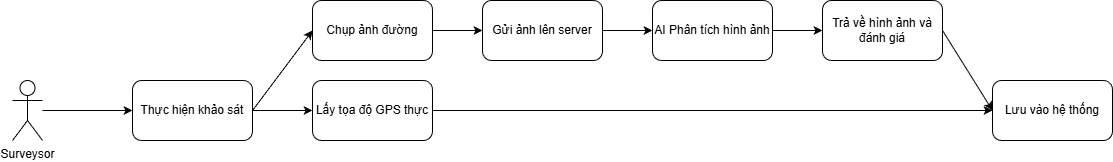

The diagram above was exported from draw.io. Its source (the exported page's mxGraphModel, read from the mxfile embedded in the PNG):
<mxGraphModel dx="1507" dy="660" grid="1" gridSize="10" guides="1" tooltips="1" connect="1" arrows="1" fold="1" page="1" pageScale="1" pageWidth="827" pageHeight="1169" math="0" shadow="0">
  <root>
    <mxCell id="0" />
    <mxCell id="1" parent="0" />
    <mxCell id="zoRmWnttPPd0hwnS5VxY-47" edge="1" parent="1" source="zoRmWnttPPd0hwnS5VxY-42" style="edgeStyle=orthogonalEdgeStyle;rounded=0;orthogonalLoop=1;jettySize=auto;html=1;entryX=0;entryY=0.5;entryDx=0;entryDy=0;" target="zoRmWnttPPd0hwnS5VxY-46">
      <mxGeometry relative="1" as="geometry" />
    </mxCell>
    <mxCell id="zoRmWnttPPd0hwnS5VxY-42" parent="1" style="shape=umlActor;verticalLabelPosition=bottom;verticalAlign=top;html=1;outlineConnect=0;" value="Surveysor" vertex="1">
      <mxGeometry height="60" width="30" x="160" y="260" as="geometry" />
    </mxCell>
    <mxCell id="zoRmWnttPPd0hwnS5VxY-50" edge="1" parent="1" source="zoRmWnttPPd0hwnS5VxY-46" style="edgeStyle=orthogonalEdgeStyle;rounded=0;orthogonalLoop=1;jettySize=auto;html=1;exitX=1;exitY=0.5;exitDx=0;exitDy=0;entryX=0;entryY=0.5;entryDx=0;entryDy=0;" target="zoRmWnttPPd0hwnS5VxY-49">
      <mxGeometry relative="1" as="geometry" />
    </mxCell>
    <mxCell id="zoRmWnttPPd0hwnS5VxY-46" parent="1" style="rounded=1;whiteSpace=wrap;html=1;" value="Thực hiện khảo sát" vertex="1">
      <mxGeometry height="60" width="120" x="280" y="260" as="geometry" />
    </mxCell>
    <mxCell id="zoRmWnttPPd0hwnS5VxY-54" edge="1" parent="1" source="zoRmWnttPPd0hwnS5VxY-48" style="edgeStyle=orthogonalEdgeStyle;rounded=0;orthogonalLoop=1;jettySize=auto;html=1;entryX=0;entryY=0.5;entryDx=0;entryDy=0;" target="zoRmWnttPPd0hwnS5VxY-53">
      <mxGeometry relative="1" as="geometry" />
    </mxCell>
    <mxCell id="zoRmWnttPPd0hwnS5VxY-48" parent="1" style="rounded=1;whiteSpace=wrap;html=1;" value="Chụp ảnh đường" vertex="1">
      <mxGeometry height="60" width="120" x="460" y="180" as="geometry" />
    </mxCell>
    <mxCell id="zoRmWnttPPd0hwnS5VxY-60" edge="1" parent="1" source="zoRmWnttPPd0hwnS5VxY-49" style="edgeStyle=orthogonalEdgeStyle;rounded=0;orthogonalLoop=1;jettySize=auto;html=1;exitX=1;exitY=0.5;exitDx=0;exitDy=0;entryX=0;entryY=0.5;entryDx=0;entryDy=0;" target="zoRmWnttPPd0hwnS5VxY-59">
      <mxGeometry relative="1" as="geometry" />
    </mxCell>
    <mxCell id="zoRmWnttPPd0hwnS5VxY-49" parent="1" style="rounded=1;whiteSpace=wrap;html=1;" value="Lấy tọa độ GPS thực" vertex="1">
      <mxGeometry height="60" width="120" x="460" y="260" as="geometry" />
    </mxCell>
    <mxCell id="zoRmWnttPPd0hwnS5VxY-52" edge="1" parent="1" source="zoRmWnttPPd0hwnS5VxY-46" style="endArrow=classic;html=1;rounded=0;entryX=0;entryY=0.5;entryDx=0;entryDy=0;exitX=1;exitY=0.5;exitDx=0;exitDy=0;" target="zoRmWnttPPd0hwnS5VxY-48" value="">
      <mxGeometry height="50" relative="1" width="50" as="geometry">
        <mxPoint x="250" y="380" as="sourcePoint" />
        <mxPoint x="300" y="330" as="targetPoint" />
      </mxGeometry>
    </mxCell>
    <mxCell id="zoRmWnttPPd0hwnS5VxY-57" edge="1" parent="1" source="zoRmWnttPPd0hwnS5VxY-53" style="edgeStyle=orthogonalEdgeStyle;rounded=0;orthogonalLoop=1;jettySize=auto;html=1;exitX=1;exitY=0.5;exitDx=0;exitDy=0;entryX=0;entryY=0.5;entryDx=0;entryDy=0;" target="zoRmWnttPPd0hwnS5VxY-55">
      <mxGeometry relative="1" as="geometry" />
    </mxCell>
    <mxCell id="zoRmWnttPPd0hwnS5VxY-53" parent="1" style="rounded=1;whiteSpace=wrap;html=1;" value="Gửi ảnh lên server" vertex="1">
      <mxGeometry height="60" width="120" x="630" y="180" as="geometry" />
    </mxCell>
    <mxCell id="zoRmWnttPPd0hwnS5VxY-58" edge="1" parent="1" source="zoRmWnttPPd0hwnS5VxY-55" style="edgeStyle=orthogonalEdgeStyle;rounded=0;orthogonalLoop=1;jettySize=auto;html=1;entryX=0;entryY=0.5;entryDx=0;entryDy=0;" target="zoRmWnttPPd0hwnS5VxY-56">
      <mxGeometry relative="1" as="geometry" />
    </mxCell>
    <mxCell id="zoRmWnttPPd0hwnS5VxY-55" parent="1" style="rounded=1;whiteSpace=wrap;html=1;" value="AI Phân tích hình ảnh" vertex="1">
      <mxGeometry height="60" width="120" x="800" y="180" as="geometry" />
    </mxCell>
    <mxCell id="zoRmWnttPPd0hwnS5VxY-56" parent="1" style="rounded=1;whiteSpace=wrap;html=1;" value="Trả về hình ảnh và đánh giá" vertex="1">
      <mxGeometry height="60" width="120" x="970" y="180" as="geometry" />
    </mxCell>
    <mxCell id="zoRmWnttPPd0hwnS5VxY-59" parent="1" style="rounded=1;whiteSpace=wrap;html=1;" value="Lưu vào hệ thống" vertex="1">
      <mxGeometry height="60" width="120" x="1140" y="260" as="geometry" />
    </mxCell>
    <mxCell id="zoRmWnttPPd0hwnS5VxY-61" edge="1" parent="1" source="zoRmWnttPPd0hwnS5VxY-56" style="endArrow=classic;html=1;rounded=0;entryX=0;entryY=0.5;entryDx=0;entryDy=0;exitX=1;exitY=0.5;exitDx=0;exitDy=0;" target="zoRmWnttPPd0hwnS5VxY-59" value="">
      <mxGeometry height="50" relative="1" width="50" as="geometry">
        <mxPoint x="580" y="380" as="sourcePoint" />
        <mxPoint x="630" y="330" as="targetPoint" />
      </mxGeometry>
    </mxCell>
  </root>
</mxGraphModel>